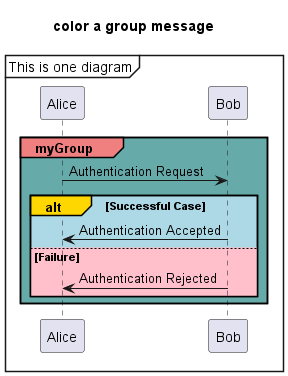

The diagram above was rendered by PlantUML. Its source (embedded in the PNG):
@startuml

mainframe This is one diagram

title color a group message

group#LightCoral #66AAAA myGroup
    Alice -> Bob : Authentication Request

    alt#gold #LightBlue Successful Case
        Alice <- Bob : Authentication Accepted
    else #pink Failure
        Alice <- Bob : Authentication Rejected
    end
end

@enduml